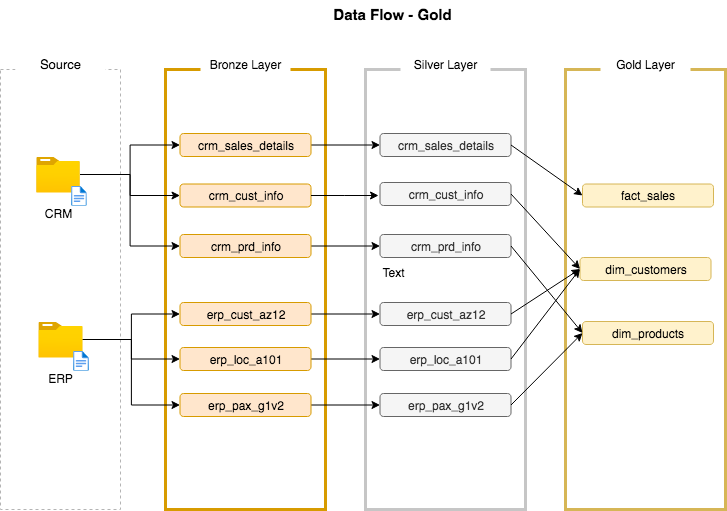

The diagram above was exported from draw.io. Its source (the exported page's mxGraphModel, read from the mxfile embedded in the PNG):
<mxGraphModel dx="776" dy="547" grid="0" gridSize="10" guides="1" tooltips="1" connect="1" arrows="1" fold="1" page="1" pageScale="1" pageWidth="850" pageHeight="1100" background="#FFFFFF" math="0" shadow="0">
  <root>
    <mxCell id="0" />
    <mxCell id="1" parent="0" />
    <mxCell id="Yz4yqq1M-AtaXb6AYDdJ-1" value="" style="rounded=0;whiteSpace=wrap;html=1;fillColor=none;strokeColor=#B4B4B4;dashed=1;strokeWidth=1;" vertex="1" parent="1">
      <mxGeometry x="35" y="100" width="120" height="440" as="geometry" />
    </mxCell>
    <mxCell id="Yz4yqq1M-AtaXb6AYDdJ-2" value="" style="rounded=0;whiteSpace=wrap;html=1;fillColor=none;strokeColor=#d79b00;strokeWidth=3;" vertex="1" parent="1">
      <mxGeometry x="200" y="100" width="160" height="440" as="geometry" />
    </mxCell>
    <mxCell id="Yz4yqq1M-AtaXb6AYDdJ-3" value="" style="rounded=0;whiteSpace=wrap;html=1;fillColor=none;strokeColor=#C6C6C6;fontColor=#333333;strokeWidth=3;" vertex="1" parent="1">
      <mxGeometry x="400" y="100" width="160" height="440" as="geometry" />
    </mxCell>
    <mxCell id="Yz4yqq1M-AtaXb6AYDdJ-4" value="" style="rounded=0;whiteSpace=wrap;html=1;fillColor=none;strokeColor=#d6b656;strokeWidth=3;" vertex="1" parent="1">
      <mxGeometry x="600" y="100" width="160" height="440" as="geometry" />
    </mxCell>
    <mxCell id="Yz4yqq1M-AtaXb6AYDdJ-6" value="&lt;font style=&quot;background-color: light-dark(#ffffff, var(--ge-dark-color, #121212)); font-size: 13px;&quot;&gt;Source&lt;/font&gt;" style="text;html=1;align=center;verticalAlign=middle;whiteSpace=wrap;rounded=0;fillColor=default;strokeColor=none;" vertex="1" parent="1">
      <mxGeometry x="50" y="80" width="90" height="30" as="geometry" />
    </mxCell>
    <mxCell id="Yz4yqq1M-AtaXb6AYDdJ-7" value="Bronze Layer" style="text;html=1;align=center;verticalAlign=middle;whiteSpace=wrap;rounded=0;fillColor=default;strokeColor=none;" vertex="1" parent="1">
      <mxGeometry x="235" y="80" width="90" height="30" as="geometry" />
    </mxCell>
    <mxCell id="Yz4yqq1M-AtaXb6AYDdJ-8" value="Silver Layer" style="text;html=1;align=center;verticalAlign=middle;whiteSpace=wrap;rounded=0;fillColor=default;strokeColor=none;" vertex="1" parent="1">
      <mxGeometry x="435" y="80" width="90" height="30" as="geometry" />
    </mxCell>
    <mxCell id="Yz4yqq1M-AtaXb6AYDdJ-9" value="Gold Layer" style="text;html=1;align=center;verticalAlign=middle;whiteSpace=wrap;rounded=0;fillColor=default;strokeColor=none;" vertex="1" parent="1">
      <mxGeometry x="635" y="80" width="90" height="30" as="geometry" />
    </mxCell>
    <mxCell id="Yz4yqq1M-AtaXb6AYDdJ-32" style="edgeStyle=orthogonalEdgeStyle;rounded=0;orthogonalLoop=1;jettySize=auto;html=1;" edge="1" parent="1" source="Yz4yqq1M-AtaXb6AYDdJ-10" target="Yz4yqq1M-AtaXb6AYDdJ-16">
      <mxGeometry relative="1" as="geometry" />
    </mxCell>
    <mxCell id="Yz4yqq1M-AtaXb6AYDdJ-33" style="edgeStyle=orthogonalEdgeStyle;rounded=0;orthogonalLoop=1;jettySize=auto;html=1;" edge="1" parent="1" source="Yz4yqq1M-AtaXb6AYDdJ-10" target="Yz4yqq1M-AtaXb6AYDdJ-18">
      <mxGeometry relative="1" as="geometry" />
    </mxCell>
    <mxCell id="Yz4yqq1M-AtaXb6AYDdJ-34" style="edgeStyle=orthogonalEdgeStyle;rounded=0;orthogonalLoop=1;jettySize=auto;html=1;entryX=0;entryY=0.5;entryDx=0;entryDy=0;" edge="1" parent="1" source="Yz4yqq1M-AtaXb6AYDdJ-10" target="Yz4yqq1M-AtaXb6AYDdJ-17">
      <mxGeometry relative="1" as="geometry" />
    </mxCell>
    <mxCell id="Yz4yqq1M-AtaXb6AYDdJ-10" value="" style="image;aspect=fixed;html=1;points=[];align=center;fontSize=12;image=img/lib/azure2/general/Folder_Blank.svg;" vertex="1" parent="1">
      <mxGeometry x="70.32" y="187" width="44.36" height="36" as="geometry" />
    </mxCell>
    <mxCell id="Yz4yqq1M-AtaXb6AYDdJ-11" value="" style="image;aspect=fixed;html=1;points=[];align=center;fontSize=12;image=img/lib/azure2/general/File.svg;" vertex="1" parent="1">
      <mxGeometry x="105" y="216" width="16.23" height="20" as="geometry" />
    </mxCell>
    <mxCell id="Yz4yqq1M-AtaXb6AYDdJ-12" value="CRM" style="text;html=1;align=center;verticalAlign=middle;whiteSpace=wrap;rounded=0;" vertex="1" parent="1">
      <mxGeometry x="62.5" y="229" width="60" height="30" as="geometry" />
    </mxCell>
    <mxCell id="Yz4yqq1M-AtaXb6AYDdJ-35" style="edgeStyle=orthogonalEdgeStyle;rounded=0;orthogonalLoop=1;jettySize=auto;html=1;" edge="1" parent="1" source="Yz4yqq1M-AtaXb6AYDdJ-13" target="Yz4yqq1M-AtaXb6AYDdJ-21">
      <mxGeometry relative="1" as="geometry" />
    </mxCell>
    <mxCell id="Yz4yqq1M-AtaXb6AYDdJ-36" style="edgeStyle=orthogonalEdgeStyle;rounded=0;orthogonalLoop=1;jettySize=auto;html=1;" edge="1" parent="1" source="Yz4yqq1M-AtaXb6AYDdJ-13" target="Yz4yqq1M-AtaXb6AYDdJ-20">
      <mxGeometry relative="1" as="geometry" />
    </mxCell>
    <mxCell id="Yz4yqq1M-AtaXb6AYDdJ-37" style="edgeStyle=orthogonalEdgeStyle;rounded=0;orthogonalLoop=1;jettySize=auto;html=1;entryX=0;entryY=0.5;entryDx=0;entryDy=0;" edge="1" parent="1" source="Yz4yqq1M-AtaXb6AYDdJ-13" target="Yz4yqq1M-AtaXb6AYDdJ-19">
      <mxGeometry relative="1" as="geometry" />
    </mxCell>
    <mxCell id="Yz4yqq1M-AtaXb6AYDdJ-13" value="" style="image;aspect=fixed;html=1;points=[];align=center;fontSize=12;image=img/lib/azure2/general/Folder_Blank.svg;" vertex="1" parent="1">
      <mxGeometry x="72.82" y="352" width="44.36" height="36" as="geometry" />
    </mxCell>
    <mxCell id="Yz4yqq1M-AtaXb6AYDdJ-14" value="" style="image;aspect=fixed;html=1;points=[];align=center;fontSize=12;image=img/lib/azure2/general/File.svg;" vertex="1" parent="1">
      <mxGeometry x="107.5" y="381" width="16.23" height="20" as="geometry" />
    </mxCell>
    <mxCell id="Yz4yqq1M-AtaXb6AYDdJ-15" value="ERP" style="text;html=1;align=center;verticalAlign=middle;whiteSpace=wrap;rounded=0;" vertex="1" parent="1">
      <mxGeometry x="65" y="394" width="60" height="30" as="geometry" />
    </mxCell>
    <mxCell id="Yz4yqq1M-AtaXb6AYDdJ-38" style="edgeStyle=orthogonalEdgeStyle;rounded=0;orthogonalLoop=1;jettySize=auto;html=1;entryX=0;entryY=0.5;entryDx=0;entryDy=0;" edge="1" parent="1" source="Yz4yqq1M-AtaXb6AYDdJ-16" target="Yz4yqq1M-AtaXb6AYDdJ-27">
      <mxGeometry relative="1" as="geometry" />
    </mxCell>
    <mxCell id="Yz4yqq1M-AtaXb6AYDdJ-16" value="crm_sales_details" style="rounded=1;whiteSpace=wrap;html=1;fillColor=#ffe6cc;strokeColor=#d79b00;" vertex="1" parent="1">
      <mxGeometry x="214.5" y="164" width="131" height="23" as="geometry" />
    </mxCell>
    <mxCell id="Yz4yqq1M-AtaXb6AYDdJ-41" style="edgeStyle=orthogonalEdgeStyle;rounded=0;orthogonalLoop=1;jettySize=auto;html=1;" edge="1" parent="1" source="Yz4yqq1M-AtaXb6AYDdJ-17" target="Yz4yqq1M-AtaXb6AYDdJ-25">
      <mxGeometry relative="1" as="geometry" />
    </mxCell>
    <mxCell id="Yz4yqq1M-AtaXb6AYDdJ-17" value="crm_prd_info" style="rounded=1;whiteSpace=wrap;html=1;fillColor=#ffe6cc;strokeColor=#d79b00;" vertex="1" parent="1">
      <mxGeometry x="214.5" y="265" width="131" height="23" as="geometry" />
    </mxCell>
    <mxCell id="Yz4yqq1M-AtaXb6AYDdJ-18" value="crm_cust_info" style="rounded=1;whiteSpace=wrap;html=1;fillColor=#ffe6cc;strokeColor=#d79b00;" vertex="1" parent="1">
      <mxGeometry x="214.5" y="214.5" width="131" height="23" as="geometry" />
    </mxCell>
    <mxCell id="Yz4yqq1M-AtaXb6AYDdJ-44" style="edgeStyle=orthogonalEdgeStyle;rounded=0;orthogonalLoop=1;jettySize=auto;html=1;" edge="1" parent="1" source="Yz4yqq1M-AtaXb6AYDdJ-19" target="Yz4yqq1M-AtaXb6AYDdJ-22">
      <mxGeometry relative="1" as="geometry" />
    </mxCell>
    <mxCell id="Yz4yqq1M-AtaXb6AYDdJ-19" value="erp_pax_g1v2" style="rounded=1;whiteSpace=wrap;html=1;fillColor=#ffe6cc;strokeColor=#d79b00;" vertex="1" parent="1">
      <mxGeometry x="214.5" y="424" width="131" height="23" as="geometry" />
    </mxCell>
    <mxCell id="Yz4yqq1M-AtaXb6AYDdJ-43" style="edgeStyle=orthogonalEdgeStyle;rounded=0;orthogonalLoop=1;jettySize=auto;html=1;entryX=0;entryY=0.5;entryDx=0;entryDy=0;" edge="1" parent="1" source="Yz4yqq1M-AtaXb6AYDdJ-20" target="Yz4yqq1M-AtaXb6AYDdJ-23">
      <mxGeometry relative="1" as="geometry" />
    </mxCell>
    <mxCell id="Yz4yqq1M-AtaXb6AYDdJ-20" value="erp_loc_a101" style="rounded=1;whiteSpace=wrap;html=1;fillColor=#ffe6cc;strokeColor=#d79b00;" vertex="1" parent="1">
      <mxGeometry x="214.5" y="378" width="131" height="23" as="geometry" />
    </mxCell>
    <mxCell id="Yz4yqq1M-AtaXb6AYDdJ-42" style="edgeStyle=orthogonalEdgeStyle;rounded=0;orthogonalLoop=1;jettySize=auto;html=1;" edge="1" parent="1" source="Yz4yqq1M-AtaXb6AYDdJ-21" target="Yz4yqq1M-AtaXb6AYDdJ-24">
      <mxGeometry relative="1" as="geometry" />
    </mxCell>
    <mxCell id="Yz4yqq1M-AtaXb6AYDdJ-21" value="erp_cust_az12" style="rounded=1;whiteSpace=wrap;html=1;fillColor=#ffe6cc;strokeColor=#d79b00;" vertex="1" parent="1">
      <mxGeometry x="214.5" y="333" width="131" height="23" as="geometry" />
    </mxCell>
    <mxCell id="Yz4yqq1M-AtaXb6AYDdJ-22" value="erp_pax_g1v2" style="rounded=1;whiteSpace=wrap;html=1;fillColor=#f5f5f5;strokeColor=#666666;fontColor=#333333;" vertex="1" parent="1">
      <mxGeometry x="414.5" y="424" width="131" height="23" as="geometry" />
    </mxCell>
    <mxCell id="Yz4yqq1M-AtaXb6AYDdJ-23" value="erp_loc_a101" style="rounded=1;whiteSpace=wrap;html=1;fillColor=#f5f5f5;strokeColor=#666666;fontColor=#333333;" vertex="1" parent="1">
      <mxGeometry x="414.5" y="378" width="131" height="23" as="geometry" />
    </mxCell>
    <mxCell id="Yz4yqq1M-AtaXb6AYDdJ-24" value="erp_cust_az12" style="rounded=1;whiteSpace=wrap;html=1;fillColor=#f5f5f5;strokeColor=#666666;fontColor=#333333;" vertex="1" parent="1">
      <mxGeometry x="414.5" y="333" width="131" height="23" as="geometry" />
    </mxCell>
    <mxCell id="Yz4yqq1M-AtaXb6AYDdJ-25" value="crm_prd_info" style="rounded=1;whiteSpace=wrap;html=1;fillColor=#f5f5f5;strokeColor=#666666;fontColor=#333333;" vertex="1" parent="1">
      <mxGeometry x="414.5" y="265" width="131" height="23" as="geometry" />
    </mxCell>
    <mxCell id="Yz4yqq1M-AtaXb6AYDdJ-26" value="crm_cust_info" style="rounded=1;whiteSpace=wrap;html=1;fillColor=#f5f5f5;strokeColor=#666666;fontColor=#333333;" vertex="1" parent="1">
      <mxGeometry x="414.5" y="213" width="131" height="23" as="geometry" />
    </mxCell>
    <mxCell id="Yz4yqq1M-AtaXb6AYDdJ-27" value="crm_sales_details" style="rounded=1;whiteSpace=wrap;html=1;fillColor=#f5f5f5;strokeColor=#666666;fontColor=#333333;" vertex="1" parent="1">
      <mxGeometry x="414.5" y="164" width="131" height="23" as="geometry" />
    </mxCell>
    <mxCell id="Yz4yqq1M-AtaXb6AYDdJ-45" style="edgeStyle=orthogonalEdgeStyle;rounded=0;orthogonalLoop=1;jettySize=auto;html=1;exitX=1;exitY=0.5;exitDx=0;exitDy=0;" edge="1" parent="1" source="Yz4yqq1M-AtaXb6AYDdJ-18">
      <mxGeometry relative="1" as="geometry">
        <mxPoint x="364" y="169" as="sourcePoint" />
        <mxPoint x="413" y="226" as="targetPoint" />
      </mxGeometry>
    </mxCell>
    <mxCell id="Yz4yqq1M-AtaXb6AYDdJ-46" value="fact_sales" style="rounded=1;whiteSpace=wrap;html=1;fillColor=#fff2cc;strokeColor=#d6b656;" vertex="1" parent="1">
      <mxGeometry x="617" y="214.5" width="131" height="23" as="geometry" />
    </mxCell>
    <mxCell id="Yz4yqq1M-AtaXb6AYDdJ-47" value="dim_products" style="rounded=1;whiteSpace=wrap;html=1;fillColor=#fff2cc;strokeColor=#d6b656;" vertex="1" parent="1">
      <mxGeometry x="617" y="352" width="131" height="23" as="geometry" />
    </mxCell>
    <mxCell id="Yz4yqq1M-AtaXb6AYDdJ-48" value="dim_customers" style="rounded=1;whiteSpace=wrap;html=1;fillColor=#fff2cc;strokeColor=#d6b656;" vertex="1" parent="1">
      <mxGeometry x="614.5" y="288" width="131" height="23" as="geometry" />
    </mxCell>
    <mxCell id="Yz4yqq1M-AtaXb6AYDdJ-50" value="" style="endArrow=classic;html=1;rounded=0;exitX=1;exitY=0.5;exitDx=0;exitDy=0;entryX=0;entryY=0.5;entryDx=0;entryDy=0;" edge="1" parent="1" source="Yz4yqq1M-AtaXb6AYDdJ-27" target="Yz4yqq1M-AtaXb6AYDdJ-46">
      <mxGeometry width="50" height="50" relative="1" as="geometry">
        <mxPoint x="403" y="328" as="sourcePoint" />
        <mxPoint x="453" y="278" as="targetPoint" />
      </mxGeometry>
    </mxCell>
    <mxCell id="Yz4yqq1M-AtaXb6AYDdJ-51" value="" style="endArrow=classic;html=1;rounded=0;exitX=1;exitY=0.5;exitDx=0;exitDy=0;entryX=0;entryY=0.5;entryDx=0;entryDy=0;" edge="1" parent="1" source="Yz4yqq1M-AtaXb6AYDdJ-26" target="Yz4yqq1M-AtaXb6AYDdJ-48">
      <mxGeometry width="50" height="50" relative="1" as="geometry">
        <mxPoint x="403" y="328" as="sourcePoint" />
        <mxPoint x="453" y="278" as="targetPoint" />
      </mxGeometry>
    </mxCell>
    <mxCell id="Yz4yqq1M-AtaXb6AYDdJ-52" value="" style="endArrow=classic;html=1;rounded=0;exitX=1;exitY=0.5;exitDx=0;exitDy=0;entryX=0;entryY=0.5;entryDx=0;entryDy=0;" edge="1" parent="1" source="Yz4yqq1M-AtaXb6AYDdJ-24" target="Yz4yqq1M-AtaXb6AYDdJ-48">
      <mxGeometry width="50" height="50" relative="1" as="geometry">
        <mxPoint x="592" y="372" as="sourcePoint" />
        <mxPoint x="661" y="447" as="targetPoint" />
      </mxGeometry>
    </mxCell>
    <mxCell id="Yz4yqq1M-AtaXb6AYDdJ-53" value="" style="endArrow=classic;html=1;rounded=0;exitX=1;exitY=0.5;exitDx=0;exitDy=0;entryX=0;entryY=0.5;entryDx=0;entryDy=0;" edge="1" parent="1" source="Yz4yqq1M-AtaXb6AYDdJ-23" target="Yz4yqq1M-AtaXb6AYDdJ-48">
      <mxGeometry width="50" height="50" relative="1" as="geometry">
        <mxPoint x="585" y="397" as="sourcePoint" />
        <mxPoint x="654" y="472" as="targetPoint" />
      </mxGeometry>
    </mxCell>
    <mxCell id="Yz4yqq1M-AtaXb6AYDdJ-54" value="" style="endArrow=classic;html=1;rounded=0;exitX=1;exitY=0.5;exitDx=0;exitDy=0;entryX=0;entryY=0.5;entryDx=0;entryDy=0;" edge="1" parent="1" source="Yz4yqq1M-AtaXb6AYDdJ-25" target="Yz4yqq1M-AtaXb6AYDdJ-47">
      <mxGeometry width="50" height="50" relative="1" as="geometry">
        <mxPoint x="561" y="318" as="sourcePoint" />
        <mxPoint x="630" y="393" as="targetPoint" />
      </mxGeometry>
    </mxCell>
    <mxCell id="Yz4yqq1M-AtaXb6AYDdJ-55" value="" style="endArrow=classic;html=1;rounded=0;exitX=1;exitY=0.5;exitDx=0;exitDy=0;entryX=0;entryY=0.5;entryDx=0;entryDy=0;" edge="1" parent="1" source="Yz4yqq1M-AtaXb6AYDdJ-22" target="Yz4yqq1M-AtaXb6AYDdJ-47">
      <mxGeometry width="50" height="50" relative="1" as="geometry">
        <mxPoint x="666" y="445" as="sourcePoint" />
        <mxPoint x="735" y="520" as="targetPoint" />
      </mxGeometry>
    </mxCell>
    <mxCell id="Yz4yqq1M-AtaXb6AYDdJ-56" value="Text" style="text;html=1;align=center;verticalAlign=middle;whiteSpace=wrap;rounded=0;" vertex="1" parent="1">
      <mxGeometry x="398" y="288" width="60" height="30" as="geometry" />
    </mxCell>
    <mxCell id="Yz4yqq1M-AtaXb6AYDdJ-57" value="&lt;b&gt;&lt;font style=&quot;font-size: 15px;&quot;&gt;Data Flow - Gold&lt;font&gt;&lt;br&gt;&lt;/font&gt;&lt;/font&gt;&lt;/b&gt;" style="text;html=1;align=center;verticalAlign=middle;whiteSpace=wrap;rounded=0;" vertex="1" parent="1">
      <mxGeometry x="328" y="31" width="198" height="30" as="geometry" />
    </mxCell>
  </root>
</mxGraphModel>